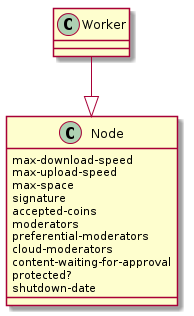

The diagram above was rendered by PlantUML. Its source (embedded in the PNG):
@startuml
class Node {
     max-download-speed
      max-upload-speed
      max-space
      signature
      accepted-coins
      moderators
      preferential-moderators
      cloud-moderators
      content-waiting-for-approval
      protected?
      shutdown-date
}
Worker --|> Node
@enduml